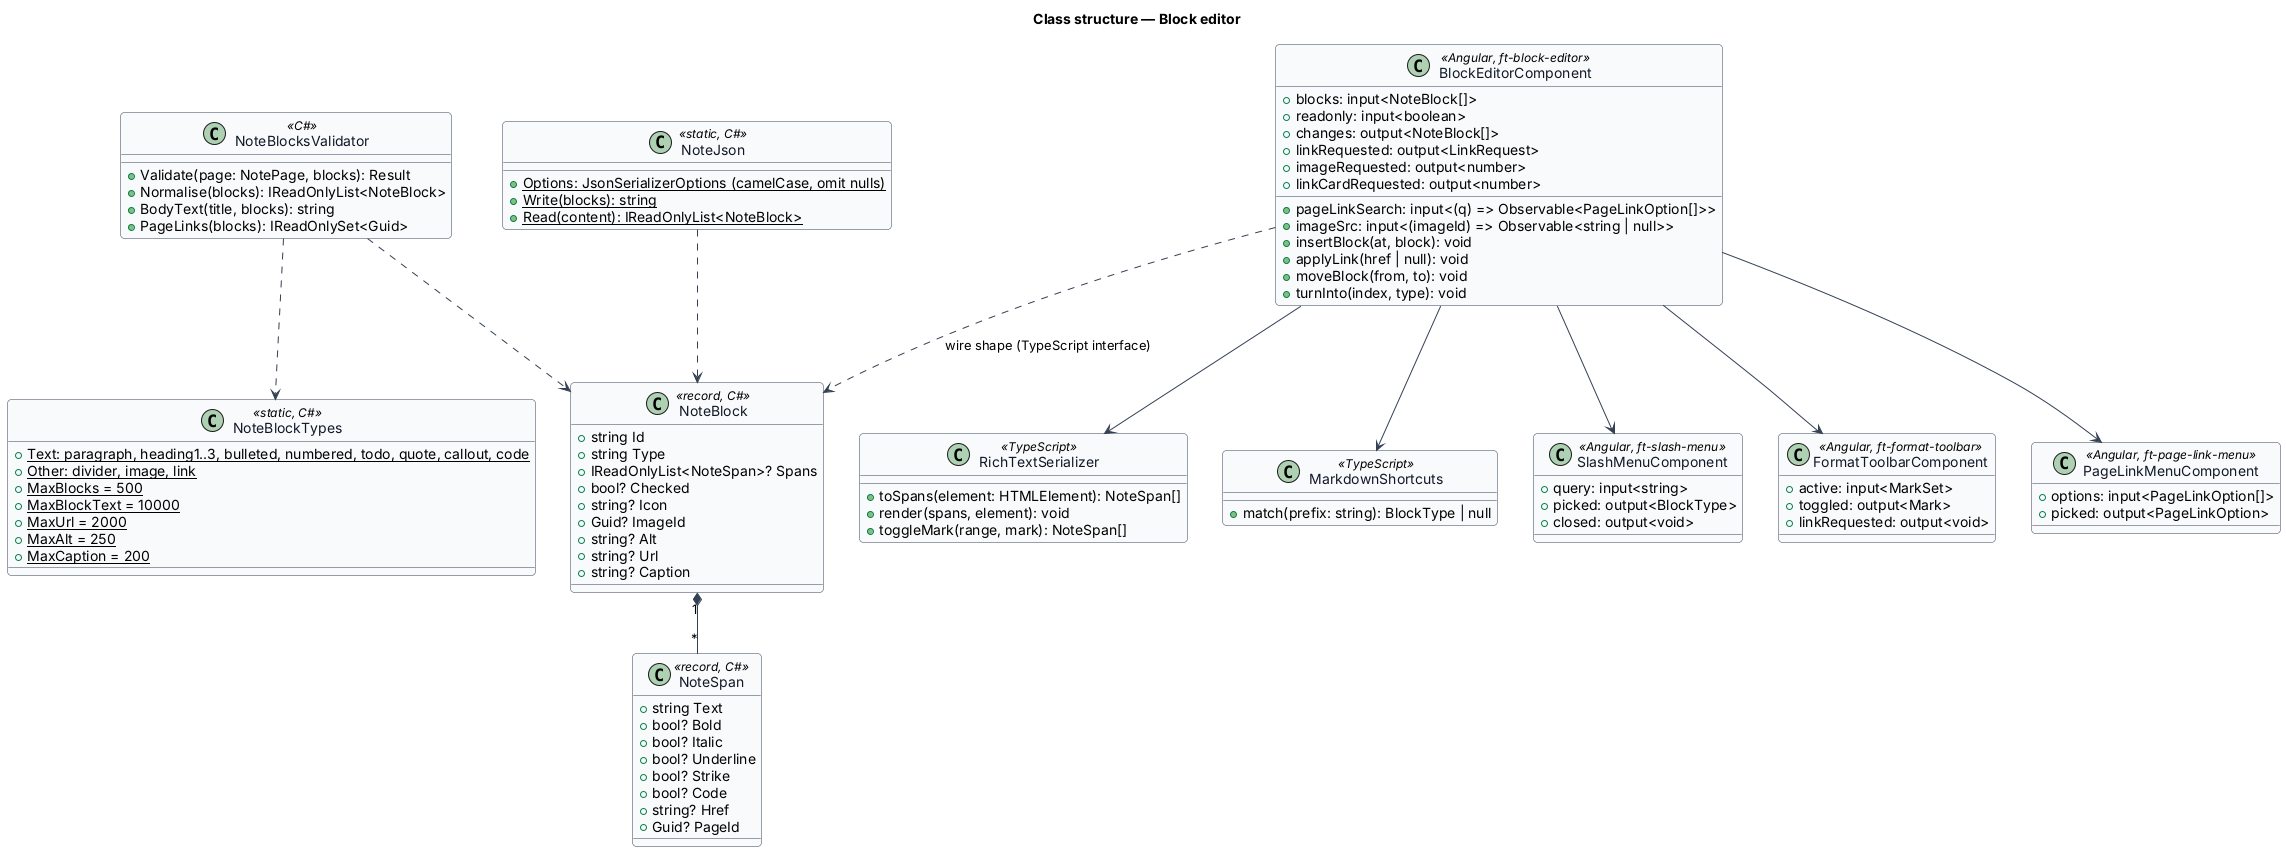

The diagram above was rendered by PlantUML. Its source (embedded in the PNG):
@startuml
skinparam backgroundColor #FFFFFF
skinparam shadowing false
skinparam roundcorner 8
skinparam defaultFontName Arial
skinparam ArrowColor #344054
skinparam class {
  BorderColor #344054
  FontColor #101828
  BackgroundColor #F9FAFB
}
title Class structure — Block editor
class NoteBlock <<record, C#>> {
  +string Id
  +string Type
  +IReadOnlyList<NoteSpan>? Spans
  +bool? Checked
  +string? Icon
  +Guid? ImageId
  +string? Alt
  +string? Url
  +string? Caption
}
class NoteSpan <<record, C#>> {
  +string Text
  +bool? Bold
  +bool? Italic
  +bool? Underline
  +bool? Strike
  +bool? Code
  +string? Href
  +Guid? PageId
}
NoteBlock "1" *-- "*" NoteSpan
class NoteBlockTypes <<static, C#>> {
  +{static} Text: paragraph, heading1..3, bulleted, numbered, todo, quote, callout, code
  +{static} Other: divider, image, link
  +{static} MaxBlocks = 500
  +{static} MaxBlockText = 10000
  +{static} MaxUrl = 2000
  +{static} MaxAlt = 250
  +{static} MaxCaption = 200
}
class NoteBlocksValidator <<C#>> {
  +Validate(page: NotePage, blocks): Result
  +Normalise(blocks): IReadOnlyList<NoteBlock>
  +BodyText(title, blocks): string
  +PageLinks(blocks): IReadOnlySet<Guid>
}
NoteBlocksValidator ..> NoteBlockTypes
NoteBlocksValidator ..> NoteBlock
class NoteJson <<static, C#>> {
  +{static} Options: JsonSerializerOptions (camelCase, omit nulls)
  +{static} Write(blocks): string
  +{static} Read(content): IReadOnlyList<NoteBlock>
}
NoteJson ..> NoteBlock

class BlockEditorComponent <<Angular, ft-block-editor>> {
  +blocks: input<NoteBlock[]>
  +readonly: input<boolean>
  +pageLinkSearch: input<(q) => Observable<PageLinkOption[]>>
  +imageSrc: input<(imageId) => Observable<string | null>>
  +changes: output<NoteBlock[]>
  +linkRequested: output<LinkRequest>
  +imageRequested: output<number>
  +linkCardRequested: output<number>
  +insertBlock(at, block): void
  +applyLink(href | null): void
  +moveBlock(from, to): void
  +turnInto(index, type): void
}
class RichTextSerializer <<TypeScript>> {
  +toSpans(element: HTMLElement): NoteSpan[]
  +render(spans, element): void
  +toggleMark(range, mark): NoteSpan[]
}
class MarkdownShortcuts <<TypeScript>> {
  +match(prefix: string): BlockType | null
}
class SlashMenuComponent <<Angular, ft-slash-menu>> {
  +query: input<string>
  +picked: output<BlockType>
  +closed: output<void>
}
class FormatToolbarComponent <<Angular, ft-format-toolbar>> {
  +active: input<MarkSet>
  +toggled: output<Mark>
  +linkRequested: output<void>
}
class PageLinkMenuComponent <<Angular, ft-page-link-menu>> {
  +options: input<PageLinkOption[]>
  +picked: output<PageLinkOption>
}
BlockEditorComponent --> RichTextSerializer
BlockEditorComponent --> MarkdownShortcuts
BlockEditorComponent --> SlashMenuComponent
BlockEditorComponent --> FormatToolbarComponent
BlockEditorComponent --> PageLinkMenuComponent
BlockEditorComponent ..> NoteBlock : wire shape (TypeScript interface)
@enduml